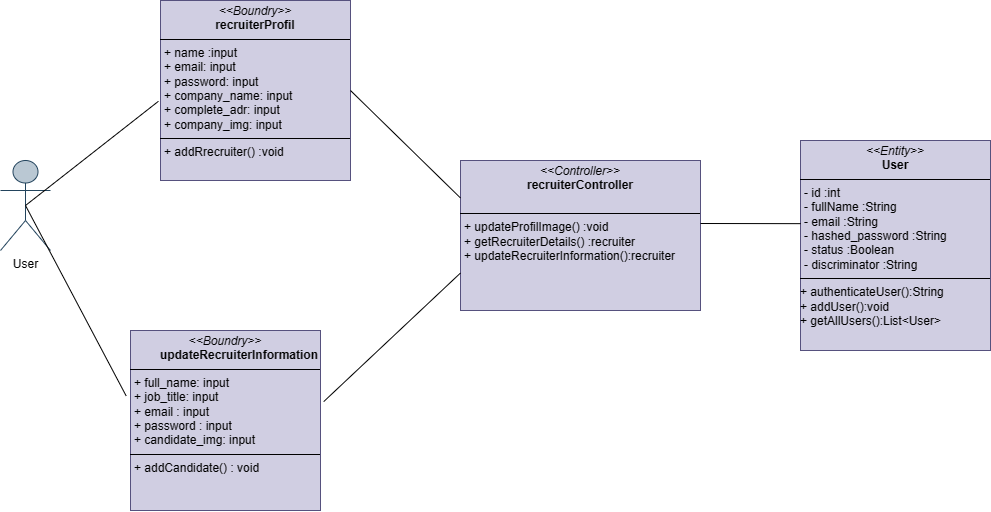

The diagram above was exported from draw.io. Its source (the exported page's mxGraphModel, read from the mxfile embedded in the PNG):
<mxGraphModel dx="2070" dy="948" grid="1" gridSize="10" guides="1" tooltips="1" connect="1" arrows="1" fold="1" page="1" pageScale="1" pageWidth="827" pageHeight="1169" math="0" shadow="0">
  <root>
    <mxCell id="0" />
    <mxCell id="1" parent="0" />
    <mxCell id="Vkk2QNvZWB1hre88qgfH-1" value="User" style="shape=umlActor;verticalLabelPosition=bottom;verticalAlign=top;html=1;outlineConnect=0;fillColor=#bac8d3;strokeColor=#23445d;" vertex="1" parent="1">
      <mxGeometry x="10" y="300" width="50" height="90" as="geometry" />
    </mxCell>
    <mxCell id="Vkk2QNvZWB1hre88qgfH-2" value="&lt;p style=&quot;margin:0px;margin-top:4px;text-align:center;&quot;&gt;&lt;i&gt;&amp;lt;&amp;lt;Entity&amp;gt;&amp;gt;&lt;/i&gt;&lt;br&gt;&lt;b&gt;User&lt;/b&gt;&lt;/p&gt;&lt;hr size=&quot;1&quot; style=&quot;border-style:solid;&quot;&gt;&lt;p style=&quot;margin:0px;margin-left:4px;&quot;&gt;&lt;span style=&quot;background-color: initial;&quot;&gt;- id :int&lt;/span&gt;&lt;/p&gt;&lt;p style=&quot;margin:0px;margin-left:4px;&quot;&gt;&lt;span style=&quot;text-wrap: nowrap;&quot;&gt;- fullName :String&lt;/span&gt;&lt;span style=&quot;background-color: initial;&quot;&gt;&lt;br&gt;&lt;/span&gt;&lt;/p&gt;&lt;p style=&quot;margin:0px;margin-left:4px;&quot;&gt;&lt;span style=&quot;text-wrap: nowrap;&quot;&gt;- email :String&lt;/span&gt;&lt;span style=&quot;text-wrap: nowrap;&quot;&gt;&lt;br&gt;&lt;/span&gt;&lt;/p&gt;&lt;p style=&quot;margin:0px;margin-left:4px;&quot;&gt;&lt;span style=&quot;text-wrap: nowrap;&quot;&gt;- hashed_password :String&lt;/span&gt;&lt;span style=&quot;text-wrap: nowrap;&quot;&gt;&lt;br&gt;&lt;/span&gt;&lt;/p&gt;&lt;p style=&quot;margin:0px;margin-left:4px;&quot;&gt;&lt;span style=&quot;text-wrap: nowrap;&quot;&gt;- status :Boolean&lt;/span&gt;&lt;span style=&quot;text-wrap: nowrap;&quot;&gt;&lt;br&gt;&lt;/span&gt;&lt;/p&gt;&lt;p style=&quot;margin:0px;margin-left:4px;&quot;&gt;&lt;span style=&quot;text-wrap: nowrap;&quot;&gt;- discriminator :String&lt;/span&gt;&lt;span style=&quot;text-wrap: nowrap;&quot;&gt;&lt;br&gt;&lt;/span&gt;&lt;/p&gt;&lt;hr size=&quot;1&quot; style=&quot;border-style:solid;&quot;&gt;&lt;div&gt;&lt;span style=&quot;background-color: initial;&quot;&gt;+ authenticateUser():String&lt;/span&gt;&lt;/div&gt;&lt;div&gt;+ addUser():void&lt;/div&gt;&lt;div&gt;+ getAllUsers():List&amp;lt;User&amp;gt;&lt;/div&gt;&lt;div&gt;&lt;br style=&quot;text-wrap: nowrap;&quot;&gt;&lt;/div&gt;" style="verticalAlign=top;align=left;overflow=fill;html=1;whiteSpace=wrap;fillColor=#d0cee2;strokeColor=#56517e;" vertex="1" parent="1">
      <mxGeometry x="810" y="280" width="190" height="210" as="geometry" />
    </mxCell>
    <mxCell id="Vkk2QNvZWB1hre88qgfH-3" value="&lt;p style=&quot;margin:0px;margin-top:4px;text-align:center;&quot;&gt;&amp;lt;&lt;i style=&quot;background-color: initial;&quot;&gt;&amp;lt;Boundry&amp;gt;&amp;gt;&lt;/i&gt;&lt;br&gt;&lt;/p&gt;&lt;b style=&quot;text-align: center;&quot;&gt;&amp;nbsp; &amp;nbsp; &amp;nbsp; &amp;nbsp; &amp;nbsp;updateRecruiterInformation&lt;/b&gt;&lt;hr size=&quot;1&quot; style=&quot;border-style:solid;&quot;&gt;&lt;p style=&quot;margin:0px;margin-left:4px;&quot;&gt;+ full_name: input&lt;/p&gt;&lt;p style=&quot;margin:0px;margin-left:4px;&quot;&gt;+ job_title: input&lt;/p&gt;&lt;p style=&quot;margin:0px;margin-left:4px;&quot;&gt;+ email : input&lt;br&gt;+ password : input&lt;br&gt;&lt;/p&gt;&lt;p style=&quot;margin:0px;margin-left:4px;&quot;&gt;+ candidate_img: input&lt;/p&gt;&lt;hr size=&quot;1&quot; style=&quot;border-style:solid;&quot;&gt;&lt;p style=&quot;margin:0px;margin-left:4px;&quot;&gt;+ addCandidate() : void&lt;/p&gt;" style="verticalAlign=top;align=left;overflow=fill;html=1;whiteSpace=wrap;fillColor=#d0cee2;strokeColor=#56517e;" vertex="1" parent="1">
      <mxGeometry x="140" y="470" width="190" height="180" as="geometry" />
    </mxCell>
    <mxCell id="Vkk2QNvZWB1hre88qgfH-4" value="&lt;p style=&quot;margin:0px;margin-top:4px;text-align:center;&quot;&gt;&lt;i&gt;&amp;lt;&amp;lt;Boundry&amp;gt;&amp;gt;&lt;/i&gt;&lt;br&gt;&lt;b&gt;recruiterProfil&lt;/b&gt;&lt;/p&gt;&lt;hr size=&quot;1&quot; style=&quot;border-style:solid;&quot;&gt;&lt;p style=&quot;margin:0px;margin-left:4px;&quot;&gt;+ name :input&lt;/p&gt;&lt;p style=&quot;margin:0px;margin-left:4px;&quot;&gt;+ email: input&lt;/p&gt;&lt;p style=&quot;margin:0px;margin-left:4px;&quot;&gt;+ password: input&lt;/p&gt;&lt;p style=&quot;margin:0px;margin-left:4px;&quot;&gt;+ company_name: input&lt;/p&gt;&lt;p style=&quot;margin:0px;margin-left:4px;&quot;&gt;+ complete_adr: input&lt;/p&gt;&lt;p style=&quot;margin:0px;margin-left:4px;&quot;&gt;+ company_img: input&lt;/p&gt;&lt;hr size=&quot;1&quot; style=&quot;border-style:solid;&quot;&gt;&lt;p style=&quot;margin:0px;margin-left:4px;&quot;&gt;+ addRrecruiter() :void&lt;/p&gt;" style="verticalAlign=top;align=left;overflow=fill;html=1;whiteSpace=wrap;fillColor=#d0cee2;strokeColor=#56517e;" vertex="1" parent="1">
      <mxGeometry x="170" y="140" width="190" height="180" as="geometry" />
    </mxCell>
    <mxCell id="Vkk2QNvZWB1hre88qgfH-5" style="rounded=0;orthogonalLoop=1;jettySize=auto;html=1;entryX=-0.011;entryY=0.56;entryDx=0;entryDy=0;entryPerimeter=0;endArrow=none;endFill=0;exitX=0.5;exitY=0.5;exitDx=0;exitDy=0;exitPerimeter=0;" edge="1" parent="1" source="Vkk2QNvZWB1hre88qgfH-1" target="Vkk2QNvZWB1hre88qgfH-4">
      <mxGeometry relative="1" as="geometry">
        <mxPoint x="60" y="274" as="sourcePoint" />
      </mxGeometry>
    </mxCell>
    <mxCell id="Vkk2QNvZWB1hre88qgfH-6" value="&lt;p style=&quot;margin:0px;margin-top:4px;text-align:center;&quot;&gt;&lt;i&gt;&amp;lt;&amp;lt;Controller&amp;gt;&amp;gt;&lt;/i&gt;&lt;br&gt;&lt;b&gt;recruiterController&lt;/b&gt;&lt;/p&gt;&lt;p style=&quot;margin:0px;margin-left:4px;&quot;&gt;&lt;br&gt;&lt;/p&gt;&lt;hr size=&quot;1&quot; style=&quot;border-style:solid;&quot;&gt;&lt;p style=&quot;margin:0px;margin-left:4px;&quot;&gt;+ updateProfilImage() :void&lt;/p&gt;&lt;p style=&quot;margin:0px;margin-left:4px;&quot;&gt;+ getRecruiterDetails() :recruiter&lt;br&gt;&lt;/p&gt;&lt;p style=&quot;margin:0px;margin-left:4px;&quot;&gt;+ updateRecruiterInformation():recruiter&lt;/p&gt;" style="verticalAlign=top;align=left;overflow=fill;html=1;whiteSpace=wrap;fillColor=#d0cee2;strokeColor=#56517e;" vertex="1" parent="1">
      <mxGeometry x="470" y="300" width="240" height="150" as="geometry" />
    </mxCell>
    <mxCell id="Vkk2QNvZWB1hre88qgfH-7" style="rounded=0;orthogonalLoop=1;jettySize=auto;html=1;entryX=0.5;entryY=0.5;entryDx=0;entryDy=0;entryPerimeter=0;endArrow=none;endFill=0;exitX=-0.023;exitY=0.363;exitDx=0;exitDy=0;exitPerimeter=0;" edge="1" parent="1" source="Vkk2QNvZWB1hre88qgfH-3" target="Vkk2QNvZWB1hre88qgfH-1">
      <mxGeometry relative="1" as="geometry">
        <mxPoint x="10" y="562" as="sourcePoint" />
        <mxPoint x="143" y="458" as="targetPoint" />
      </mxGeometry>
    </mxCell>
    <mxCell id="Vkk2QNvZWB1hre88qgfH-8" style="rounded=0;orthogonalLoop=1;jettySize=auto;html=1;entryX=0;entryY=0.75;entryDx=0;entryDy=0;endArrow=none;endFill=0;exitX=1.017;exitY=0.395;exitDx=0;exitDy=0;exitPerimeter=0;" edge="1" parent="1" source="Vkk2QNvZWB1hre88qgfH-3" target="Vkk2QNvZWB1hre88qgfH-6">
      <mxGeometry relative="1" as="geometry">
        <mxPoint x="360" y="554" as="sourcePoint" />
        <mxPoint x="493" y="450" as="targetPoint" />
      </mxGeometry>
    </mxCell>
    <mxCell id="Vkk2QNvZWB1hre88qgfH-9" style="rounded=0;orthogonalLoop=1;jettySize=auto;html=1;entryX=1;entryY=0.5;entryDx=0;entryDy=0;endArrow=none;endFill=0;exitX=0;exitY=0.25;exitDx=0;exitDy=0;" edge="1" parent="1" source="Vkk2QNvZWB1hre88qgfH-6" target="Vkk2QNvZWB1hre88qgfH-4">
      <mxGeometry relative="1" as="geometry">
        <mxPoint x="65" y="375" as="sourcePoint" />
        <mxPoint x="198" y="271" as="targetPoint" />
        <Array as="points" />
      </mxGeometry>
    </mxCell>
    <mxCell id="Vkk2QNvZWB1hre88qgfH-10" style="rounded=0;orthogonalLoop=1;jettySize=auto;html=1;entryX=0.001;entryY=0.396;entryDx=0;entryDy=0;endArrow=none;endFill=0;entryPerimeter=0;" edge="1" parent="1" target="Vkk2QNvZWB1hre88qgfH-2">
      <mxGeometry relative="1" as="geometry">
        <mxPoint x="710" y="363" as="sourcePoint" />
        <mxPoint x="777" y="350" as="targetPoint" />
      </mxGeometry>
    </mxCell>
  </root>
</mxGraphModel>